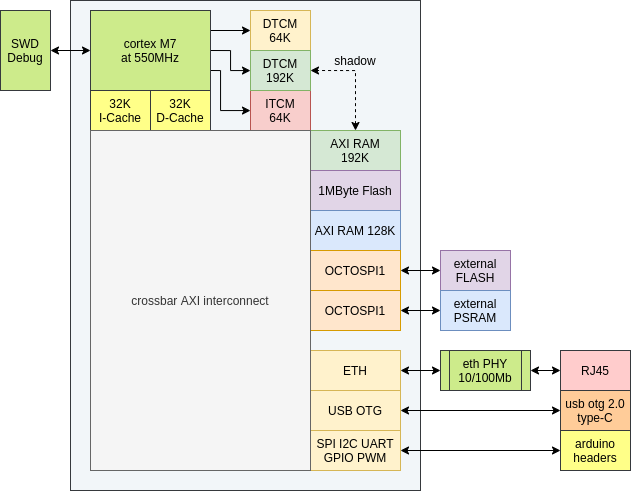

The diagram above was exported from draw.io. Its source (the exported page's mxGraphModel, read from the mxfile embedded in the PNG):
<mxGraphModel dx="955" dy="593" grid="1" gridSize="10" guides="1" tooltips="1" connect="1" arrows="1" fold="1" page="1" pageScale="1" pageWidth="700" pageHeight="700" math="0" shadow="0">
  <root>
    <mxCell id="0" />
    <mxCell id="1" parent="0" />
    <mxCell id="2" value="" style="rounded=0;whiteSpace=wrap;html=1;strokeColor=#36393d;fillColor=#F2F6F9;" vertex="1" parent="1">
      <mxGeometry x="80" y="10" width="350" height="490" as="geometry" />
    </mxCell>
    <mxCell id="3" style="edgeStyle=orthogonalEdgeStyle;rounded=0;orthogonalLoop=1;jettySize=auto;html=1;exitX=1;exitY=0.75;exitDx=0;exitDy=0;" edge="1" source="6" target="10" parent="1">
      <mxGeometry relative="1" as="geometry">
        <Array as="points">
          <mxPoint x="230" y="80" />
          <mxPoint x="230" y="120" />
        </Array>
      </mxGeometry>
    </mxCell>
    <mxCell id="4" style="edgeStyle=orthogonalEdgeStyle;rounded=0;orthogonalLoop=1;jettySize=auto;html=1;exitX=1;exitY=0.5;exitDx=0;exitDy=0;" edge="1" source="6" target="11" parent="1">
      <mxGeometry relative="1" as="geometry" />
    </mxCell>
    <mxCell id="5" style="edgeStyle=orthogonalEdgeStyle;rounded=0;orthogonalLoop=1;jettySize=auto;html=1;exitX=1;exitY=0.25;exitDx=0;exitDy=0;entryX=0;entryY=0.5;entryDx=0;entryDy=0;" edge="1" source="6" target="9" parent="1">
      <mxGeometry relative="1" as="geometry" />
    </mxCell>
    <mxCell id="6" value="cortex M7&lt;br&gt;at 550MHz" style="rounded=0;whiteSpace=wrap;html=1;fillColor=#cdeb8b;strokeColor=#36393d;" vertex="1" parent="1">
      <mxGeometry x="100" y="20" width="120" height="80" as="geometry" />
    </mxCell>
    <mxCell id="7" value="32K&lt;br&gt;I-Cache" style="rounded=0;whiteSpace=wrap;html=1;fillColor=#ffff88;strokeColor=#36393d;" vertex="1" parent="1">
      <mxGeometry x="100" y="100" width="60" height="40" as="geometry" />
    </mxCell>
    <mxCell id="8" value="32K&lt;br&gt;D-Cache" style="rounded=0;whiteSpace=wrap;html=1;fillColor=#ffff88;strokeColor=#36393d;" vertex="1" parent="1">
      <mxGeometry x="160" y="100" width="60" height="40" as="geometry" />
    </mxCell>
    <mxCell id="9" value="DTCM&lt;br&gt;64K" style="rounded=0;whiteSpace=wrap;html=1;fillColor=#fff2cc;strokeColor=#d6b656;" vertex="1" parent="1">
      <mxGeometry x="260" y="20" width="60" height="40" as="geometry" />
    </mxCell>
    <mxCell id="10" value="ITCM&lt;br&gt;64K" style="rounded=0;whiteSpace=wrap;html=1;fillColor=#f8cecc;strokeColor=#b85450;" vertex="1" parent="1">
      <mxGeometry x="260" y="100" width="60" height="40" as="geometry" />
    </mxCell>
    <mxCell id="11" value="DTCM&lt;br&gt;192K" style="rounded=0;whiteSpace=wrap;html=1;fillColor=#d5e8d4;strokeColor=#82b366;" vertex="1" parent="1">
      <mxGeometry x="260" y="60" width="60" height="40" as="geometry" />
    </mxCell>
    <mxCell id="12" style="edgeStyle=orthogonalEdgeStyle;rounded=0;orthogonalLoop=1;jettySize=auto;html=1;exitX=0.5;exitY=0;exitDx=0;exitDy=0;entryX=1;entryY=0.5;entryDx=0;entryDy=0;startArrow=classic;startFill=1;dashed=1;" edge="1" source="13" target="11" parent="1">
      <mxGeometry relative="1" as="geometry" />
    </mxCell>
    <mxCell id="13" value="AXI RAM&lt;br&gt;192K" style="rounded=0;whiteSpace=wrap;html=1;fillColor=#d5e8d4;strokeColor=#82b366;" vertex="1" parent="1">
      <mxGeometry x="320" y="140" width="90" height="40" as="geometry" />
    </mxCell>
    <mxCell id="14" value="shadow" style="text;html=1;strokeColor=none;fillColor=none;align=center;verticalAlign=middle;whiteSpace=wrap;rounded=0;" vertex="1" parent="1">
      <mxGeometry x="340" y="60" width="50" height="20" as="geometry" />
    </mxCell>
    <mxCell id="15" value="1MByte Flash" style="rounded=0;whiteSpace=wrap;html=1;fillColor=#e1d5e7;strokeColor=#9673a6;" vertex="1" parent="1">
      <mxGeometry x="320" y="180" width="90" height="40" as="geometry" />
    </mxCell>
    <mxCell id="16" value="AXI RAM 128K" style="rounded=0;whiteSpace=wrap;html=1;fillColor=#dae8fc;strokeColor=#6c8ebf;" vertex="1" parent="1">
      <mxGeometry x="320" y="220" width="90" height="40" as="geometry" />
    </mxCell>
    <mxCell id="17" style="edgeStyle=orthogonalEdgeStyle;rounded=0;orthogonalLoop=1;jettySize=auto;html=1;exitX=1;exitY=0.5;exitDx=0;exitDy=0;entryX=0;entryY=0.5;entryDx=0;entryDy=0;startArrow=classic;startFill=1;" edge="1" source="18" target="21" parent="1">
      <mxGeometry relative="1" as="geometry" />
    </mxCell>
    <mxCell id="18" value="OCTOSPI1" style="rounded=0;whiteSpace=wrap;html=1;fillColor=#ffe6cc;strokeColor=#d79b00;" vertex="1" parent="1">
      <mxGeometry x="320" y="260" width="90" height="40" as="geometry" />
    </mxCell>
    <mxCell id="19" style="edgeStyle=orthogonalEdgeStyle;rounded=0;orthogonalLoop=1;jettySize=auto;html=1;exitX=1;exitY=0.5;exitDx=0;exitDy=0;entryX=0;entryY=0.5;entryDx=0;entryDy=0;startArrow=classic;startFill=1;" edge="1" source="20" target="22" parent="1">
      <mxGeometry relative="1" as="geometry" />
    </mxCell>
    <mxCell id="20" value="OCTOSPI1" style="rounded=0;whiteSpace=wrap;html=1;fillColor=#ffe6cc;strokeColor=#d79b00;" vertex="1" parent="1">
      <mxGeometry x="320" y="300" width="90" height="40" as="geometry" />
    </mxCell>
    <mxCell id="21" value="external FLASH" style="rounded=0;whiteSpace=wrap;html=1;fillColor=#e1d5e7;strokeColor=#9673a6;" vertex="1" parent="1">
      <mxGeometry x="450" y="260" width="70" height="40" as="geometry" />
    </mxCell>
    <mxCell id="22" value="external PSRAM" style="rounded=0;whiteSpace=wrap;html=1;fillColor=#dae8fc;strokeColor=#6c8ebf;" vertex="1" parent="1">
      <mxGeometry x="450" y="300" width="70" height="40" as="geometry" />
    </mxCell>
    <mxCell id="23" style="edgeStyle=orthogonalEdgeStyle;rounded=0;orthogonalLoop=1;jettySize=auto;html=1;exitX=1;exitY=0.5;exitDx=0;exitDy=0;entryX=0;entryY=0.5;entryDx=0;entryDy=0;startArrow=classic;startFill=1;" edge="1" source="24" target="32" parent="1">
      <mxGeometry relative="1" as="geometry" />
    </mxCell>
    <mxCell id="24" value="ETH" style="rounded=0;whiteSpace=wrap;html=1;fillColor=#fff2cc;strokeColor=#d6b656;" vertex="1" parent="1">
      <mxGeometry x="320" y="360" width="90" height="40" as="geometry" />
    </mxCell>
    <mxCell id="25" style="edgeStyle=orthogonalEdgeStyle;rounded=0;orthogonalLoop=1;jettySize=auto;html=1;exitX=1;exitY=0.5;exitDx=0;exitDy=0;entryX=0;entryY=0.5;entryDx=0;entryDy=0;startArrow=classic;startFill=1;" edge="1" source="26" target="34" parent="1">
      <mxGeometry relative="1" as="geometry" />
    </mxCell>
    <mxCell id="26" value="USB OTG" style="rounded=0;whiteSpace=wrap;html=1;fillColor=#fff2cc;strokeColor=#d6b656;" vertex="1" parent="1">
      <mxGeometry x="320" y="400" width="90" height="40" as="geometry" />
    </mxCell>
    <mxCell id="27" style="edgeStyle=orthogonalEdgeStyle;rounded=0;orthogonalLoop=1;jettySize=auto;html=1;exitX=1;exitY=0.5;exitDx=0;exitDy=0;entryX=0;entryY=0.5;entryDx=0;entryDy=0;startArrow=classic;startFill=1;" edge="1" source="28" target="35" parent="1">
      <mxGeometry relative="1" as="geometry" />
    </mxCell>
    <mxCell id="28" value="SPI I2C UART GPIO PWM" style="rounded=0;whiteSpace=wrap;html=1;fillColor=#fff2cc;strokeColor=#d6b656;" vertex="1" parent="1">
      <mxGeometry x="320" y="440" width="90" height="40" as="geometry" />
    </mxCell>
    <mxCell id="29" style="edgeStyle=orthogonalEdgeStyle;rounded=0;orthogonalLoop=1;jettySize=auto;html=1;exitX=1;exitY=0.5;exitDx=0;exitDy=0;startArrow=classic;startFill=1;" edge="1" source="30" target="6" parent="1">
      <mxGeometry relative="1" as="geometry" />
    </mxCell>
    <mxCell id="30" value="SWD&lt;br&gt;Debug" style="rounded=0;whiteSpace=wrap;html=1;fillColor=#cdeb8b;strokeColor=#36393d;" vertex="1" parent="1">
      <mxGeometry x="10" y="20" width="50" height="80" as="geometry" />
    </mxCell>
    <mxCell id="31" style="edgeStyle=orthogonalEdgeStyle;rounded=0;orthogonalLoop=1;jettySize=auto;html=1;exitX=1;exitY=0.5;exitDx=0;exitDy=0;entryX=0;entryY=0.5;entryDx=0;entryDy=0;startArrow=classic;startFill=1;" edge="1" source="32" target="33" parent="1">
      <mxGeometry relative="1" as="geometry" />
    </mxCell>
    <mxCell id="32" value="eth PHY&lt;br&gt;10/100Mb" style="shape=process;whiteSpace=wrap;html=1;backgroundOutline=1;fillColor=#cdeb8b;strokeColor=#36393d;" vertex="1" parent="1">
      <mxGeometry x="450" y="360" width="90" height="40" as="geometry" />
    </mxCell>
    <mxCell id="33" value="RJ45" style="rounded=0;whiteSpace=wrap;html=1;fillColor=#ffcccc;strokeColor=#36393d;" vertex="1" parent="1">
      <mxGeometry x="570" y="360" width="70" height="40" as="geometry" />
    </mxCell>
    <mxCell id="34" value="usb otg 2.0 type-C" style="rounded=0;whiteSpace=wrap;html=1;fillColor=#ffcc99;strokeColor=#36393d;" vertex="1" parent="1">
      <mxGeometry x="570" y="400" width="70" height="40" as="geometry" />
    </mxCell>
    <mxCell id="35" value="arduino headers" style="rounded=0;whiteSpace=wrap;html=1;fillColor=#ffff88;strokeColor=#36393d;" vertex="1" parent="1">
      <mxGeometry x="570" y="440" width="70" height="40" as="geometry" />
    </mxCell>
    <mxCell id="36" value="crossbar AXI interconnect" style="rounded=0;whiteSpace=wrap;html=1;fillColor=#f5f5f5;strokeColor=#666666;fontColor=#333333;" vertex="1" parent="1">
      <mxGeometry x="100" y="140" width="220" height="340" as="geometry" />
    </mxCell>
  </root>
</mxGraphModel>